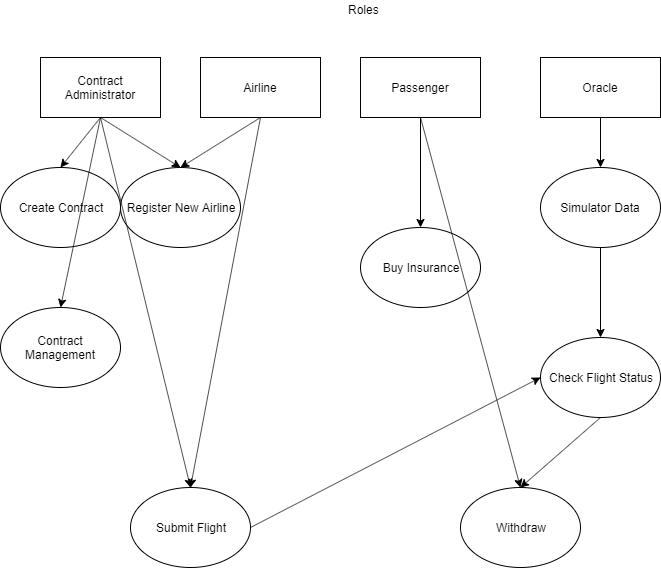

The diagram above was exported from draw.io. Its source (the exported page's mxGraphModel, read from the mxfile embedded in the PNG):
<mxGraphModel dx="1408" dy="784" grid="1" gridSize="10" guides="1" tooltips="1" connect="1" arrows="1" fold="1" page="1" pageScale="1" pageWidth="850" pageHeight="1100" math="0" shadow="0">
  <root>
    <mxCell id="0" />
    <mxCell id="1" parent="0" />
    <mxCell id="94zfo6EykTNfP_w5p3Ln-2" value="Contract Administrator" style="rounded=0;whiteSpace=wrap;html=1;" vertex="1" parent="1">
      <mxGeometry x="40" y="120" width="120" height="60" as="geometry" />
    </mxCell>
    <mxCell id="94zfo6EykTNfP_w5p3Ln-3" value="Airline" style="rounded=0;whiteSpace=wrap;html=1;" vertex="1" parent="1">
      <mxGeometry x="200" y="120" width="120" height="60" as="geometry" />
    </mxCell>
    <mxCell id="94zfo6EykTNfP_w5p3Ln-4" value="Passenger" style="rounded=0;whiteSpace=wrap;html=1;" vertex="1" parent="1">
      <mxGeometry x="360" y="120" width="120" height="60" as="geometry" />
    </mxCell>
    <mxCell id="94zfo6EykTNfP_w5p3Ln-5" value="Oracle" style="rounded=0;whiteSpace=wrap;html=1;" vertex="1" parent="1">
      <mxGeometry x="540" y="120" width="120" height="60" as="geometry" />
    </mxCell>
    <mxCell id="94zfo6EykTNfP_w5p3Ln-7" value="Create Contract" style="ellipse;whiteSpace=wrap;html=1;" vertex="1" parent="1">
      <mxGeometry y="230" width="120" height="80" as="geometry" />
    </mxCell>
    <mxCell id="94zfo6EykTNfP_w5p3Ln-8" value="Contract Management" style="ellipse;whiteSpace=wrap;html=1;" vertex="1" parent="1">
      <mxGeometry y="370" width="120" height="80" as="geometry" />
    </mxCell>
    <mxCell id="94zfo6EykTNfP_w5p3Ln-9" value="Withdraw" style="ellipse;whiteSpace=wrap;html=1;" vertex="1" parent="1">
      <mxGeometry x="460" y="550" width="120" height="80" as="geometry" />
    </mxCell>
    <mxCell id="94zfo6EykTNfP_w5p3Ln-10" value="Buy Insurance" style="ellipse;whiteSpace=wrap;html=1;" vertex="1" parent="1">
      <mxGeometry x="360" y="290" width="120" height="80" as="geometry" />
    </mxCell>
    <mxCell id="94zfo6EykTNfP_w5p3Ln-11" value="Register New Airline" style="ellipse;whiteSpace=wrap;html=1;" vertex="1" parent="1">
      <mxGeometry x="120" y="230" width="120" height="80" as="geometry" />
    </mxCell>
    <mxCell id="94zfo6EykTNfP_w5p3Ln-12" value="Check Flight Status" style="ellipse;whiteSpace=wrap;html=1;" vertex="1" parent="1">
      <mxGeometry x="540" y="400" width="120" height="80" as="geometry" />
    </mxCell>
    <mxCell id="94zfo6EykTNfP_w5p3Ln-13" value="Simulator Data" style="ellipse;whiteSpace=wrap;html=1;" vertex="1" parent="1">
      <mxGeometry x="540" y="230" width="120" height="80" as="geometry" />
    </mxCell>
    <mxCell id="94zfo6EykTNfP_w5p3Ln-14" value="Submit Flight" style="ellipse;whiteSpace=wrap;html=1;" vertex="1" parent="1">
      <mxGeometry x="130" y="550" width="120" height="80" as="geometry" />
    </mxCell>
    <mxCell id="94zfo6EykTNfP_w5p3Ln-15" value="" style="endArrow=classic;html=1;entryX=0.5;entryY=0;entryDx=0;entryDy=0;exitX=0.5;exitY=1;exitDx=0;exitDy=0;" edge="1" parent="1" source="94zfo6EykTNfP_w5p3Ln-2" target="94zfo6EykTNfP_w5p3Ln-7">
      <mxGeometry width="50" height="50" relative="1" as="geometry">
        <mxPoint x="75" y="220" as="sourcePoint" />
        <mxPoint x="125" y="170" as="targetPoint" />
      </mxGeometry>
    </mxCell>
    <mxCell id="94zfo6EykTNfP_w5p3Ln-17" value="" style="endArrow=classic;html=1;entryX=0.5;entryY=0;entryDx=0;entryDy=0;exitX=0.5;exitY=1;exitDx=0;exitDy=0;" edge="1" parent="1" source="94zfo6EykTNfP_w5p3Ln-2" target="94zfo6EykTNfP_w5p3Ln-8">
      <mxGeometry width="50" height="50" relative="1" as="geometry">
        <mxPoint x="140" y="180" as="sourcePoint" />
        <mxPoint x="60.5" y="320" as="targetPoint" />
      </mxGeometry>
    </mxCell>
    <mxCell id="94zfo6EykTNfP_w5p3Ln-18" value="" style="endArrow=classic;html=1;entryX=0.5;entryY=0;entryDx=0;entryDy=0;" edge="1" parent="1" target="94zfo6EykTNfP_w5p3Ln-11">
      <mxGeometry width="50" height="50" relative="1" as="geometry">
        <mxPoint x="260" y="180" as="sourcePoint" />
        <mxPoint x="190" y="320" as="targetPoint" />
      </mxGeometry>
    </mxCell>
    <mxCell id="94zfo6EykTNfP_w5p3Ln-19" value="" style="endArrow=classic;html=1;entryX=0.5;entryY=0;entryDx=0;entryDy=0;exitX=0.5;exitY=1;exitDx=0;exitDy=0;" edge="1" parent="1" source="94zfo6EykTNfP_w5p3Ln-3" target="94zfo6EykTNfP_w5p3Ln-14">
      <mxGeometry width="50" height="50" relative="1" as="geometry">
        <mxPoint x="270" y="190" as="sourcePoint" />
        <mxPoint x="190" y="440" as="targetPoint" />
      </mxGeometry>
    </mxCell>
    <mxCell id="94zfo6EykTNfP_w5p3Ln-20" value="" style="endArrow=classic;html=1;entryX=0.5;entryY=0;entryDx=0;entryDy=0;exitX=0.5;exitY=1;exitDx=0;exitDy=0;" edge="1" parent="1" source="94zfo6EykTNfP_w5p3Ln-2" target="94zfo6EykTNfP_w5p3Ln-11">
      <mxGeometry width="50" height="50" relative="1" as="geometry">
        <mxPoint x="110" y="190" as="sourcePoint" />
        <mxPoint x="190" y="330" as="targetPoint" />
      </mxGeometry>
    </mxCell>
    <mxCell id="94zfo6EykTNfP_w5p3Ln-21" value="" style="endArrow=classic;html=1;entryX=0.5;entryY=0;entryDx=0;entryDy=0;exitX=0.5;exitY=1;exitDx=0;exitDy=0;" edge="1" parent="1" source="94zfo6EykTNfP_w5p3Ln-2" target="94zfo6EykTNfP_w5p3Ln-14">
      <mxGeometry width="50" height="50" relative="1" as="geometry">
        <mxPoint x="110" y="190" as="sourcePoint" />
        <mxPoint x="190" y="440" as="targetPoint" />
      </mxGeometry>
    </mxCell>
    <mxCell id="94zfo6EykTNfP_w5p3Ln-22" value="" style="endArrow=classic;html=1;entryX=0;entryY=0.5;entryDx=0;entryDy=0;exitX=1;exitY=0.5;exitDx=0;exitDy=0;" edge="1" parent="1" source="94zfo6EykTNfP_w5p3Ln-14" target="94zfo6EykTNfP_w5p3Ln-12">
      <mxGeometry width="50" height="50" relative="1" as="geometry">
        <mxPoint x="270" y="190" as="sourcePoint" />
        <mxPoint x="100" y="360" as="targetPoint" />
      </mxGeometry>
    </mxCell>
    <mxCell id="94zfo6EykTNfP_w5p3Ln-23" value="" style="endArrow=classic;html=1;entryX=0.5;entryY=0;entryDx=0;entryDy=0;exitX=0.5;exitY=1;exitDx=0;exitDy=0;" edge="1" parent="1" source="94zfo6EykTNfP_w5p3Ln-12" target="94zfo6EykTNfP_w5p3Ln-9">
      <mxGeometry width="50" height="50" relative="1" as="geometry">
        <mxPoint x="100" y="440" as="sourcePoint" />
        <mxPoint x="550" y="400" as="targetPoint" />
      </mxGeometry>
    </mxCell>
    <mxCell id="94zfo6EykTNfP_w5p3Ln-24" value="" style="endArrow=classic;html=1;entryX=0.5;entryY=0;entryDx=0;entryDy=0;exitX=0.5;exitY=1;exitDx=0;exitDy=0;" edge="1" parent="1" target="94zfo6EykTNfP_w5p3Ln-12">
      <mxGeometry width="50" height="50" relative="1" as="geometry">
        <mxPoint x="600" y="310" as="sourcePoint" />
        <mxPoint x="600" y="430" as="targetPoint" />
      </mxGeometry>
    </mxCell>
    <mxCell id="94zfo6EykTNfP_w5p3Ln-25" value="" style="endArrow=classic;html=1;entryX=0.5;entryY=0;entryDx=0;entryDy=0;exitX=0.5;exitY=1;exitDx=0;exitDy=0;" edge="1" parent="1" source="94zfo6EykTNfP_w5p3Ln-4" target="94zfo6EykTNfP_w5p3Ln-10">
      <mxGeometry width="50" height="50" relative="1" as="geometry">
        <mxPoint x="270" y="190" as="sourcePoint" />
        <mxPoint x="280" y="510" as="targetPoint" />
      </mxGeometry>
    </mxCell>
    <mxCell id="94zfo6EykTNfP_w5p3Ln-26" value="" style="endArrow=classic;html=1;entryX=0.5;entryY=0;entryDx=0;entryDy=0;exitX=0.5;exitY=1;exitDx=0;exitDy=0;" edge="1" parent="1" source="94zfo6EykTNfP_w5p3Ln-4" target="94zfo6EykTNfP_w5p3Ln-9">
      <mxGeometry width="50" height="50" relative="1" as="geometry">
        <mxPoint x="430" y="190" as="sourcePoint" />
        <mxPoint x="430" y="300" as="targetPoint" />
      </mxGeometry>
    </mxCell>
    <mxCell id="94zfo6EykTNfP_w5p3Ln-28" value="Roles" style="text;html=1;resizable=0;points=[];autosize=1;align=left;verticalAlign=top;spacingTop=-4;" vertex="1" parent="1">
      <mxGeometry x="346" y="63" width="50" height="20" as="geometry" />
    </mxCell>
    <mxCell id="94zfo6EykTNfP_w5p3Ln-29" value="" style="endArrow=classic;html=1;" edge="1" parent="1">
      <mxGeometry width="50" height="50" relative="1" as="geometry">
        <mxPoint x="600" y="180" as="sourcePoint" />
        <mxPoint x="600" y="230" as="targetPoint" />
      </mxGeometry>
    </mxCell>
  </root>
</mxGraphModel>